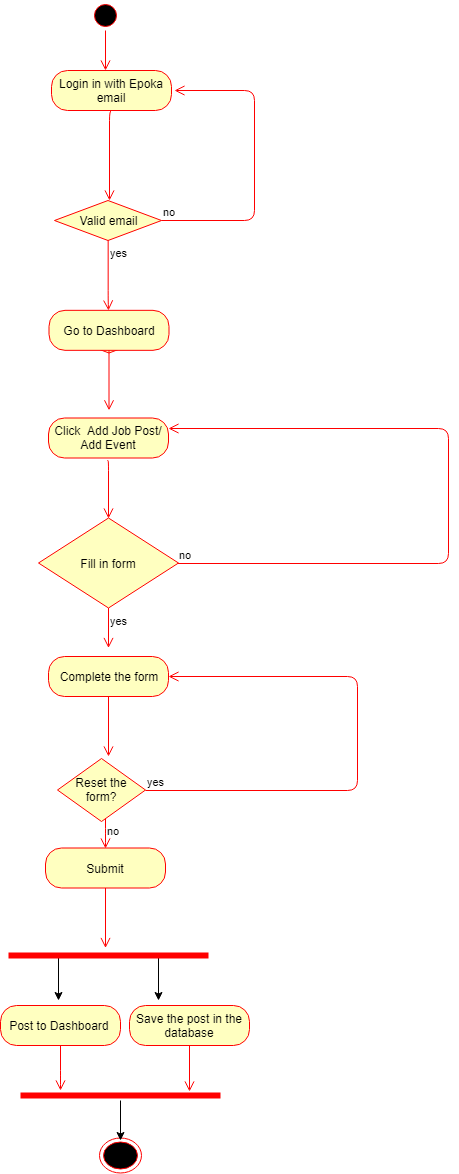

The diagram above was exported from draw.io. Its source (the exported page's mxGraphModel, read from the mxfile embedded in the PNG):
<mxGraphModel dx="1010" dy="501" grid="1" gridSize="10" guides="1" tooltips="1" connect="1" arrows="1" fold="1" page="1" pageScale="1" pageWidth="827" pageHeight="1169" math="0" shadow="0">
  <root>
    <mxCell id="0" />
    <mxCell id="1" parent="0" />
    <mxCell id="FjE1NLZIZEMqrqSl5w96-15" value="" style="ellipse;html=1;shape=startState;fillColor=#000000;strokeColor=#ff0000;" parent="1" vertex="1">
      <mxGeometry x="383" y="40" width="30" height="30" as="geometry" />
    </mxCell>
    <mxCell id="FjE1NLZIZEMqrqSl5w96-16" value="" style="edgeStyle=orthogonalEdgeStyle;html=1;verticalAlign=bottom;endArrow=open;endSize=8;strokeColor=#ff0000;" parent="1" source="FjE1NLZIZEMqrqSl5w96-15" edge="1">
      <mxGeometry relative="1" as="geometry">
        <mxPoint x="398" y="110" as="targetPoint" />
      </mxGeometry>
    </mxCell>
    <mxCell id="FjE1NLZIZEMqrqSl5w96-22" value="Login in with Epoka email" style="rounded=1;whiteSpace=wrap;html=1;arcSize=40;fontColor=#000000;fillColor=#ffffc0;strokeColor=#ff0000;" parent="1" vertex="1">
      <mxGeometry x="344" y="110" width="120" height="40" as="geometry" />
    </mxCell>
    <mxCell id="FjE1NLZIZEMqrqSl5w96-23" value="" style="edgeStyle=orthogonalEdgeStyle;html=1;verticalAlign=bottom;endArrow=open;endSize=8;strokeColor=#ff0000;entryX=0.517;entryY=0;entryDx=0;entryDy=0;entryPerimeter=0;" parent="1" target="FjE1NLZIZEMqrqSl5w96-24" edge="1">
      <mxGeometry relative="1" as="geometry">
        <mxPoint x="402.5" y="230" as="targetPoint" />
        <mxPoint x="405.66666666666697" y="150" as="sourcePoint" />
        <Array as="points">
          <mxPoint x="402" y="150" />
        </Array>
      </mxGeometry>
    </mxCell>
    <mxCell id="FjE1NLZIZEMqrqSl5w96-24" value="Valid email" style="rhombus;whiteSpace=wrap;html=1;fillColor=#ffffc0;strokeColor=#ff0000;" parent="1" vertex="1">
      <mxGeometry x="347" y="240" width="107" height="40" as="geometry" />
    </mxCell>
    <mxCell id="FjE1NLZIZEMqrqSl5w96-25" value="no" style="edgeStyle=orthogonalEdgeStyle;html=1;align=left;verticalAlign=bottom;endArrow=open;endSize=8;strokeColor=#ff0000;" parent="1" source="FjE1NLZIZEMqrqSl5w96-24" edge="1">
      <mxGeometry x="-1" relative="1" as="geometry">
        <mxPoint x="467.3333333333335" y="130" as="targetPoint" />
        <Array as="points">
          <mxPoint x="547" y="260" />
          <mxPoint x="547" y="130" />
        </Array>
      </mxGeometry>
    </mxCell>
    <mxCell id="FjE1NLZIZEMqrqSl5w96-26" value="yes" style="edgeStyle=orthogonalEdgeStyle;html=1;align=left;verticalAlign=top;endArrow=open;endSize=8;strokeColor=#ff0000;" parent="1" source="FjE1NLZIZEMqrqSl5w96-24" edge="1">
      <mxGeometry x="-1" relative="1" as="geometry">
        <mxPoint x="400.66666666666697" y="350" as="targetPoint" />
        <Array as="points">
          <mxPoint x="401" y="340" />
        </Array>
      </mxGeometry>
    </mxCell>
    <mxCell id="FjE1NLZIZEMqrqSl5w96-27" value="Valid email" style="rhombus;whiteSpace=wrap;html=1;fillColor=#ffffc0;strokeColor=#ff0000;" parent="1" vertex="1">
      <mxGeometry x="348" y="352.5" width="107" height="40" as="geometry" />
    </mxCell>
    <mxCell id="FjE1NLZIZEMqrqSl5w96-28" value="Go to Dashboard" style="rounded=1;whiteSpace=wrap;html=1;arcSize=40;fontColor=#000000;fillColor=#ffffc0;strokeColor=#ff0000;" parent="1" vertex="1">
      <mxGeometry x="341.5" y="349.8333740234375" width="120" height="40" as="geometry" />
    </mxCell>
    <mxCell id="FjE1NLZIZEMqrqSl5w96-29" value="" style="edgeStyle=orthogonalEdgeStyle;html=1;verticalAlign=bottom;endArrow=open;endSize=8;strokeColor=#ff0000;" parent="1" source="FjE1NLZIZEMqrqSl5w96-28" edge="1">
      <mxGeometry relative="1" as="geometry">
        <mxPoint x="401.5" y="449.8333740234375" as="targetPoint" />
      </mxGeometry>
    </mxCell>
    <mxCell id="FjE1NLZIZEMqrqSl5w96-39" value="Click&amp;nbsp; Add Job Post/ Add Event" style="rounded=1;whiteSpace=wrap;html=1;arcSize=40;fontColor=#000000;fillColor=#ffffc0;strokeColor=#ff0000;" parent="1" vertex="1">
      <mxGeometry x="341" y="457.5" width="120" height="40" as="geometry" />
    </mxCell>
    <mxCell id="FjE1NLZIZEMqrqSl5w96-40" value="" style="edgeStyle=orthogonalEdgeStyle;html=1;verticalAlign=bottom;endArrow=open;endSize=8;strokeColor=#ff0000;" parent="1" edge="1">
      <mxGeometry relative="1" as="geometry">
        <mxPoint x="401" y="557.5" as="targetPoint" />
        <mxPoint x="400" y="500" as="sourcePoint" />
        <Array as="points">
          <mxPoint x="401" y="500" />
        </Array>
      </mxGeometry>
    </mxCell>
    <mxCell id="FjE1NLZIZEMqrqSl5w96-41" value="Fill in form" style="rhombus;whiteSpace=wrap;html=1;fillColor=#ffffc0;strokeColor=#ff0000;" parent="1" vertex="1">
      <mxGeometry x="331" y="557.5" width="140" height="90" as="geometry" />
    </mxCell>
    <mxCell id="FjE1NLZIZEMqrqSl5w96-42" value="no" style="edgeStyle=orthogonalEdgeStyle;html=1;align=left;verticalAlign=bottom;endArrow=open;endSize=8;strokeColor=#ff0000;entryX=1;entryY=0.25;entryDx=0;entryDy=0;" parent="1" source="FjE1NLZIZEMqrqSl5w96-41" target="FjE1NLZIZEMqrqSl5w96-39" edge="1">
      <mxGeometry x="-1" relative="1" as="geometry">
        <mxPoint x="521" y="587.5" as="targetPoint" />
        <Array as="points">
          <mxPoint x="741" y="603" />
          <mxPoint x="741" y="468" />
        </Array>
      </mxGeometry>
    </mxCell>
    <mxCell id="FjE1NLZIZEMqrqSl5w96-43" value="yes" style="edgeStyle=orthogonalEdgeStyle;html=1;align=left;verticalAlign=top;endArrow=open;endSize=8;strokeColor=#ff0000;" parent="1" source="FjE1NLZIZEMqrqSl5w96-41" edge="1">
      <mxGeometry x="-1" relative="1" as="geometry">
        <mxPoint x="401" y="687.5" as="targetPoint" />
      </mxGeometry>
    </mxCell>
    <mxCell id="FjE1NLZIZEMqrqSl5w96-44" value="Complete the form" style="rounded=1;whiteSpace=wrap;html=1;arcSize=40;fontColor=#000000;fillColor=#ffffc0;strokeColor=#ff0000;" parent="1" vertex="1">
      <mxGeometry x="341" y="696" width="120" height="40" as="geometry" />
    </mxCell>
    <mxCell id="FjE1NLZIZEMqrqSl5w96-45" value="" style="edgeStyle=orthogonalEdgeStyle;html=1;verticalAlign=bottom;endArrow=open;endSize=8;strokeColor=#ff0000;" parent="1" source="FjE1NLZIZEMqrqSl5w96-44" edge="1">
      <mxGeometry relative="1" as="geometry">
        <mxPoint x="401" y="796" as="targetPoint" />
      </mxGeometry>
    </mxCell>
    <mxCell id="FjE1NLZIZEMqrqSl5w96-46" value="Reset the form?" style="rhombus;whiteSpace=wrap;html=1;fillColor=#ffffc0;strokeColor=#ff0000;" parent="1" vertex="1">
      <mxGeometry x="350" y="798" width="88" height="63" as="geometry" />
    </mxCell>
    <mxCell id="FjE1NLZIZEMqrqSl5w96-47" value="yes&amp;nbsp;" style="edgeStyle=orthogonalEdgeStyle;html=1;align=left;verticalAlign=bottom;endArrow=open;endSize=8;strokeColor=#ff0000;entryX=1;entryY=0.5;entryDx=0;entryDy=0;exitX=1;exitY=0.5;exitDx=0;exitDy=0;" parent="1" source="FjE1NLZIZEMqrqSl5w96-46" target="FjE1NLZIZEMqrqSl5w96-44" edge="1">
      <mxGeometry x="-1" relative="1" as="geometry">
        <mxPoint x="503" y="829.5" as="targetPoint" />
        <Array as="points">
          <mxPoint x="650" y="830" />
          <mxPoint x="650" y="716" />
        </Array>
      </mxGeometry>
    </mxCell>
    <mxCell id="FjE1NLZIZEMqrqSl5w96-48" value="no" style="edgeStyle=orthogonalEdgeStyle;html=1;align=left;verticalAlign=top;endArrow=open;endSize=8;strokeColor=#ff0000;" parent="1" source="FjE1NLZIZEMqrqSl5w96-46" edge="1">
      <mxGeometry x="-1" relative="1" as="geometry">
        <mxPoint x="398" y="887.5" as="targetPoint" />
        <Array as="points">
          <mxPoint x="398" y="877.5" />
          <mxPoint x="398" y="877.5" />
        </Array>
      </mxGeometry>
    </mxCell>
    <mxCell id="FjE1NLZIZEMqrqSl5w96-51" value="Submit" style="rounded=1;whiteSpace=wrap;html=1;arcSize=40;fontColor=#000000;fillColor=#ffffc0;strokeColor=#ff0000;" parent="1" vertex="1">
      <mxGeometry x="338" y="887.5" width="120" height="40" as="geometry" />
    </mxCell>
    <mxCell id="FjE1NLZIZEMqrqSl5w96-52" value="" style="edgeStyle=orthogonalEdgeStyle;html=1;verticalAlign=bottom;endArrow=open;endSize=8;strokeColor=#ff0000;" parent="1" source="FjE1NLZIZEMqrqSl5w96-51" edge="1">
      <mxGeometry relative="1" as="geometry">
        <mxPoint x="398" y="987.5" as="targetPoint" />
      </mxGeometry>
    </mxCell>
    <mxCell id="FjE1NLZIZEMqrqSl5w96-53" value="Post to Dashboard&amp;nbsp;" style="rounded=1;whiteSpace=wrap;html=1;arcSize=40;fontColor=#000000;fillColor=#ffffc0;strokeColor=#ff0000;" parent="1" vertex="1">
      <mxGeometry x="293" y="1045" width="120" height="40" as="geometry" />
    </mxCell>
    <mxCell id="FjE1NLZIZEMqrqSl5w96-54" value="" style="edgeStyle=orthogonalEdgeStyle;html=1;verticalAlign=bottom;endArrow=open;endSize=8;strokeColor=#ff0000;" parent="1" source="FjE1NLZIZEMqrqSl5w96-53" edge="1">
      <mxGeometry relative="1" as="geometry">
        <mxPoint x="353" y="1130" as="targetPoint" />
        <Array as="points">
          <mxPoint x="353" y="1120" />
          <mxPoint x="353" y="1120" />
        </Array>
      </mxGeometry>
    </mxCell>
    <mxCell id="FjE1NLZIZEMqrqSl5w96-57" value="" style="ellipse;html=1;shape=endState;fillColor=#000000;strokeColor=#ff0000;" parent="1" vertex="1">
      <mxGeometry x="392" y="1177.5" width="42" height="35" as="geometry" />
    </mxCell>
    <mxCell id="FjE1NLZIZEMqrqSl5w96-59" value="Save the post in the database" style="rounded=1;whiteSpace=wrap;html=1;arcSize=40;fontColor=#000000;fillColor=#ffffc0;strokeColor=#ff0000;" parent="1" vertex="1">
      <mxGeometry x="422" y="1045" width="120" height="40" as="geometry" />
    </mxCell>
    <mxCell id="FjE1NLZIZEMqrqSl5w96-60" value="" style="edgeStyle=orthogonalEdgeStyle;html=1;verticalAlign=bottom;endArrow=open;endSize=8;strokeColor=#ff0000;" parent="1" source="FjE1NLZIZEMqrqSl5w96-59" edge="1">
      <mxGeometry relative="1" as="geometry">
        <mxPoint x="482" y="1131" as="targetPoint" />
      </mxGeometry>
    </mxCell>
    <mxCell id="d2yE4IKc4jjs_8Ltg-st-6" style="edgeStyle=orthogonalEdgeStyle;rounded=0;orthogonalLoop=1;jettySize=auto;html=1;exitX=0.25;exitY=0.5;exitDx=0;exitDy=0;exitPerimeter=0;" edge="1" parent="1" source="d2yE4IKc4jjs_8Ltg-st-2">
      <mxGeometry relative="1" as="geometry">
        <mxPoint x="351" y="1040" as="targetPoint" />
      </mxGeometry>
    </mxCell>
    <mxCell id="d2yE4IKc4jjs_8Ltg-st-7" style="edgeStyle=orthogonalEdgeStyle;rounded=0;orthogonalLoop=1;jettySize=auto;html=1;exitX=0.75;exitY=0.5;exitDx=0;exitDy=0;exitPerimeter=0;" edge="1" parent="1" source="d2yE4IKc4jjs_8Ltg-st-2">
      <mxGeometry relative="1" as="geometry">
        <mxPoint x="451" y="1040" as="targetPoint" />
      </mxGeometry>
    </mxCell>
    <mxCell id="d2yE4IKc4jjs_8Ltg-st-2" value="" style="shape=line;html=1;strokeWidth=6;strokeColor=#ff0000;" vertex="1" parent="1">
      <mxGeometry x="301" y="990" width="200" height="10" as="geometry" />
    </mxCell>
    <mxCell id="d2yE4IKc4jjs_8Ltg-st-9" style="edgeStyle=orthogonalEdgeStyle;rounded=0;orthogonalLoop=1;jettySize=auto;html=1;" edge="1" parent="1" source="d2yE4IKc4jjs_8Ltg-st-4">
      <mxGeometry relative="1" as="geometry">
        <mxPoint x="413" y="1180" as="targetPoint" />
      </mxGeometry>
    </mxCell>
    <mxCell id="d2yE4IKc4jjs_8Ltg-st-4" value="" style="shape=line;html=1;strokeWidth=6;strokeColor=#ff0000;" vertex="1" parent="1">
      <mxGeometry x="313" y="1130" width="200" height="10" as="geometry" />
    </mxCell>
  </root>
</mxGraphModel>